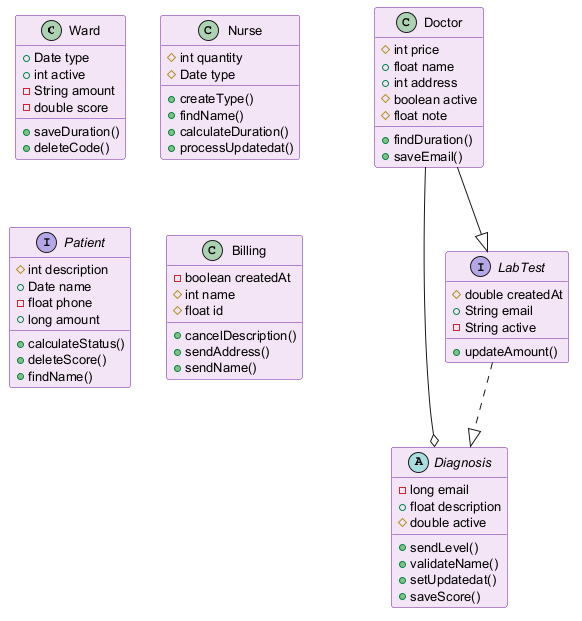

The diagram above was rendered by PlantUML. Its source (embedded in the PNG):
@startuml
skinparam backgroundColor #FFFFFF
skinparam classBackgroundColor #F3E5F5
skinparam classBorderColor #6A1B9A
skinparam defaultFontSize 13
class Ward {
  +Date type
  +int active
  -String amount
  -double score
  +saveDuration()
  +deleteCode()
}
abstract class Diagnosis {
  -long email
  +float description
  #double active
  +sendLevel()
  +validateName()
  +setUpdatedat()
  +saveScore()
}
class Doctor {
  #int price
  +float name
  +int address
  #boolean active
  #float note
  +findDuration()
  +saveEmail()
}
class Nurse {
  #int quantity
  #Date type
  +createType()
  +findName()
  +calculateDuration()
  +processUpdatedat()
}
interface Patient {
  #int description
  +Date name
  -float phone
  +long amount
  +calculateStatus()
  +deleteScore()
  +findName()
}
interface LabTest {
  #double createdAt
  +String email
  -String active
  +updateAmount()
}
class Billing {
  -boolean createdAt
  #int name
  #float id
  +cancelDescription()
  +sendAddress()
  +sendName()
}
Doctor --|> LabTest
Doctor --o Diagnosis
LabTest ..|> Diagnosis
@enduml